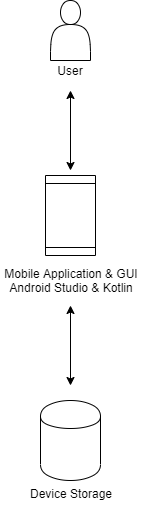

The diagram above was exported from draw.io. Its source (the exported page's mxGraphModel, read from the mxfile embedded in the PNG):
<mxGraphModel dx="1182" dy="764" grid="1" gridSize="10" guides="1" tooltips="1" connect="1" arrows="1" fold="1" page="1" pageScale="1" pageWidth="850" pageHeight="1100" math="0" shadow="0">
  <root>
    <mxCell id="0" />
    <mxCell id="1" parent="0" />
    <mxCell id="taZLUCfZAIxSDe5IhA_M-2" value="" style="endArrow=classic;startArrow=classic;html=1;" parent="1" edge="1">
      <mxGeometry width="50" height="50" relative="1" as="geometry">
        <mxPoint x="360" y="320" as="sourcePoint" />
        <mxPoint x="360" y="240" as="targetPoint" />
      </mxGeometry>
    </mxCell>
    <mxCell id="taZLUCfZAIxSDe5IhA_M-3" value="" style="shape=actor;whiteSpace=wrap;html=1;" parent="1" vertex="1">
      <mxGeometry x="340" y="150" width="40" height="60" as="geometry" />
    </mxCell>
    <mxCell id="taZLUCfZAIxSDe5IhA_M-4" value="User" style="text;html=1;strokeColor=none;fillColor=none;align=center;verticalAlign=middle;whiteSpace=wrap;rounded=0;" parent="1" vertex="1">
      <mxGeometry x="340" y="210" width="40" height="20" as="geometry" />
    </mxCell>
    <mxCell id="taZLUCfZAIxSDe5IhA_M-6" value="" style="shape=cylinder;whiteSpace=wrap;html=1;boundedLbl=1;backgroundOutline=1;" parent="1" vertex="1">
      <mxGeometry x="330" y="550" width="60" height="80" as="geometry" />
    </mxCell>
    <mxCell id="taZLUCfZAIxSDe5IhA_M-7" value="" style="shape=process;whiteSpace=wrap;html=1;backgroundOutline=1;rotation=-90;" parent="1" vertex="1">
      <mxGeometry x="320" y="340" width="80" height="50" as="geometry" />
    </mxCell>
    <mxCell id="taZLUCfZAIxSDe5IhA_M-8" value="" style="endArrow=classic;startArrow=classic;html=1;" parent="1" edge="1">
      <mxGeometry width="50" height="50" relative="1" as="geometry">
        <mxPoint x="360" y="535" as="sourcePoint" />
        <mxPoint x="360" y="455" as="targetPoint" />
      </mxGeometry>
    </mxCell>
    <mxCell id="taZLUCfZAIxSDe5IhA_M-9" value="&lt;div&gt;Mobile Application &amp;amp; GUI&lt;/div&gt;&lt;div&gt;Android Studio &amp;amp; Kotlin&lt;br&gt;&lt;/div&gt;" style="text;html=1;strokeColor=none;fillColor=none;align=center;verticalAlign=middle;whiteSpace=wrap;rounded=0;" parent="1" vertex="1">
      <mxGeometry x="290" y="420" width="140" height="20" as="geometry" />
    </mxCell>
    <mxCell id="taZLUCfZAIxSDe5IhA_M-11" value="&lt;div&gt;Device Storage&lt;/div&gt;&lt;div&gt;&lt;br&gt;&lt;/div&gt;" style="text;html=1;strokeColor=none;fillColor=none;align=center;verticalAlign=middle;whiteSpace=wrap;rounded=0;" parent="1" vertex="1">
      <mxGeometry x="310" y="640" width="100" height="20" as="geometry" />
    </mxCell>
  </root>
</mxGraphModel>